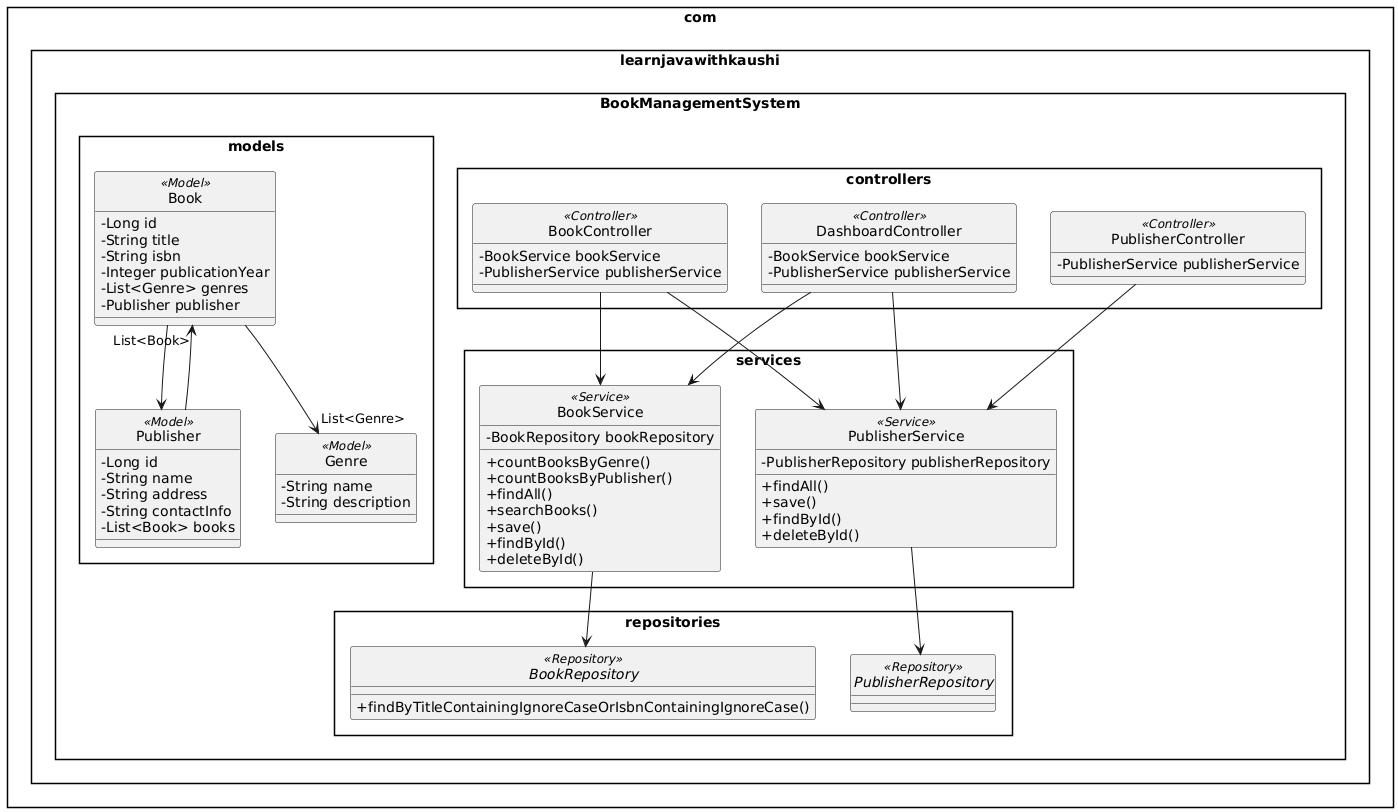

The diagram above was rendered by PlantUML. Its source (embedded in the PNG):
@startuml
skinparam style strictuml
skinparam packageStyle rectangle
skinparam classAttributeIconSize 0

package "com.learnjavawithkaushi.BookManagementSystem.models" {
    class Book <<Model>> {
        - Long id
        - String title
        - String isbn
        - Integer publicationYear
        - List<Genre> genres
        - Publisher publisher
    }

    class Publisher <<Model>> {
        - Long id
        - String name
        - String address
        - String contactInfo
        - List<Book> books
    }

    class Genre <<Model>> {
        - String name
        - String description
    }

    Book --> Publisher
    Book --> "List<Genre>" Genre
    Publisher --> "List<Book>" Book
}

package "com.learnjavawithkaushi.BookManagementSystem.repositories" {
    interface BookRepository <<Repository>> {
        + findByTitleContainingIgnoreCaseOrIsbnContainingIgnoreCase()
    }

    interface PublisherRepository <<Repository>>
}

package "com.learnjavawithkaushi.BookManagementSystem.services" {
    class BookService <<Service>> {
        - BookRepository bookRepository
        + countBooksByGenre()
        + countBooksByPublisher()
        + findAll()
        + searchBooks()
        + save()
        + findById()
        + deleteById()
    }

    class PublisherService <<Service>> {
        - PublisherRepository publisherRepository
        + findAll()
        + save()
        + findById()
        + deleteById()
    }

    BookService --> BookRepository
    PublisherService --> PublisherRepository
}

package "com.learnjavawithkaushi.BookManagementSystem.controllers" {
    class BookController <<Controller>> {
        - BookService bookService
        - PublisherService publisherService
    }

    class PublisherController <<Controller>> {
        - PublisherService publisherService
    }

    class DashboardController <<Controller>> {
        - BookService bookService
        - PublisherService publisherService
    }

    BookController --> BookService
    BookController --> PublisherService
    PublisherController --> PublisherService
    DashboardController --> BookService
    DashboardController --> PublisherService
}
@enduml